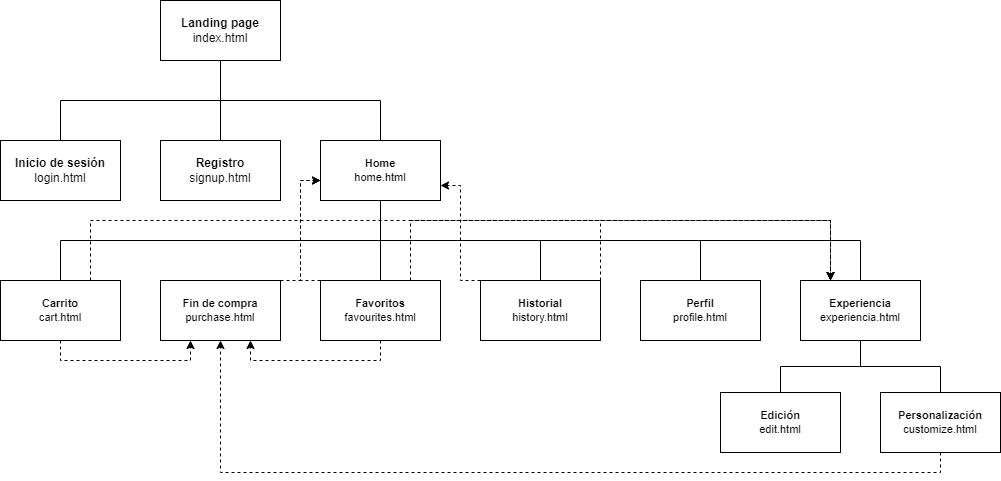

The diagram above was exported from draw.io. Its source (the exported page's mxGraphModel, read from the mxfile embedded in the PNG):
<mxGraphModel dx="1195" dy="670" grid="1" gridSize="10" guides="1" tooltips="1" connect="1" arrows="1" fold="1" page="1" pageScale="1" pageWidth="1169" pageHeight="827" math="0" shadow="0">
  <root>
    <mxCell id="0" />
    <mxCell id="1" parent="0" />
    <mxCell id="FkoOvif2wwRZ6UxXhrFN-19" style="edgeStyle=orthogonalEdgeStyle;shape=connector;rounded=0;orthogonalLoop=1;jettySize=auto;html=1;exitX=0.5;exitY=1;exitDx=0;exitDy=0;entryX=0.5;entryY=0;entryDx=0;entryDy=0;labelBackgroundColor=default;strokeColor=default;fontFamily=Helvetica;fontSize=11;fontColor=default;endArrow=none;endFill=0;" parent="1" source="FkoOvif2wwRZ6UxXhrFN-1" target="FkoOvif2wwRZ6UxXhrFN-2" edge="1">
      <mxGeometry relative="1" as="geometry" />
    </mxCell>
    <mxCell id="P97dTjZMZRE0yteRzfoD-3" style="edgeStyle=orthogonalEdgeStyle;rounded=0;orthogonalLoop=1;jettySize=auto;html=1;exitX=0.5;exitY=1;exitDx=0;exitDy=0;entryX=0.5;entryY=0;entryDx=0;entryDy=0;endArrow=none;endFill=0;" edge="1" parent="1" source="FkoOvif2wwRZ6UxXhrFN-1" target="P97dTjZMZRE0yteRzfoD-2">
      <mxGeometry relative="1" as="geometry" />
    </mxCell>
    <mxCell id="P97dTjZMZRE0yteRzfoD-5" style="edgeStyle=orthogonalEdgeStyle;shape=connector;rounded=0;orthogonalLoop=1;jettySize=auto;html=1;exitX=0.5;exitY=1;exitDx=0;exitDy=0;entryX=0.5;entryY=0;entryDx=0;entryDy=0;labelBackgroundColor=default;strokeColor=default;fontFamily=Helvetica;fontSize=11;fontColor=default;endArrow=none;endFill=0;" edge="1" parent="1" source="FkoOvif2wwRZ6UxXhrFN-1" target="P97dTjZMZRE0yteRzfoD-4">
      <mxGeometry relative="1" as="geometry" />
    </mxCell>
    <mxCell id="FkoOvif2wwRZ6UxXhrFN-1" value="&lt;b&gt;Landing page&lt;/b&gt;&lt;br&gt;index.html" style="rounded=0;whiteSpace=wrap;html=1;" parent="1" vertex="1">
      <mxGeometry x="200" y="40" width="120" height="60" as="geometry" />
    </mxCell>
    <mxCell id="FkoOvif2wwRZ6UxXhrFN-2" value="&lt;b&gt;Inicio de sesión&lt;/b&gt;&lt;br&gt;login.html" style="rounded=0;whiteSpace=wrap;html=1;" parent="1" vertex="1">
      <mxGeometry x="40" y="180" width="120" height="60" as="geometry" />
    </mxCell>
    <mxCell id="P97dTjZMZRE0yteRzfoD-2" value="&lt;b&gt;Registro&lt;br&gt;&lt;/b&gt;signup.html" style="rounded=0;whiteSpace=wrap;html=1;" vertex="1" parent="1">
      <mxGeometry x="200" y="180" width="120" height="60" as="geometry" />
    </mxCell>
    <mxCell id="P97dTjZMZRE0yteRzfoD-16" style="edgeStyle=orthogonalEdgeStyle;shape=connector;rounded=0;orthogonalLoop=1;jettySize=auto;html=1;exitX=0.5;exitY=1;exitDx=0;exitDy=0;entryX=0.5;entryY=0;entryDx=0;entryDy=0;labelBackgroundColor=default;strokeColor=default;fontFamily=Helvetica;fontSize=11;fontColor=default;endArrow=none;endFill=0;" edge="1" parent="1" source="P97dTjZMZRE0yteRzfoD-4" target="P97dTjZMZRE0yteRzfoD-12">
      <mxGeometry relative="1" as="geometry" />
    </mxCell>
    <mxCell id="P97dTjZMZRE0yteRzfoD-17" style="edgeStyle=orthogonalEdgeStyle;shape=connector;rounded=0;orthogonalLoop=1;jettySize=auto;html=1;exitX=0.5;exitY=1;exitDx=0;exitDy=0;entryX=0.5;entryY=0;entryDx=0;entryDy=0;labelBackgroundColor=default;strokeColor=default;fontFamily=Helvetica;fontSize=11;fontColor=default;endArrow=none;endFill=0;" edge="1" parent="1" source="P97dTjZMZRE0yteRzfoD-4" target="P97dTjZMZRE0yteRzfoD-13">
      <mxGeometry relative="1" as="geometry" />
    </mxCell>
    <mxCell id="P97dTjZMZRE0yteRzfoD-18" style="edgeStyle=orthogonalEdgeStyle;shape=connector;rounded=0;orthogonalLoop=1;jettySize=auto;html=1;exitX=0.5;exitY=1;exitDx=0;exitDy=0;entryX=0.5;entryY=0;entryDx=0;entryDy=0;labelBackgroundColor=default;strokeColor=default;fontFamily=Helvetica;fontSize=11;fontColor=default;endArrow=none;endFill=0;" edge="1" parent="1" source="P97dTjZMZRE0yteRzfoD-4" target="P97dTjZMZRE0yteRzfoD-14">
      <mxGeometry relative="1" as="geometry" />
    </mxCell>
    <mxCell id="P97dTjZMZRE0yteRzfoD-19" style="edgeStyle=orthogonalEdgeStyle;shape=connector;rounded=0;orthogonalLoop=1;jettySize=auto;html=1;exitX=0.5;exitY=1;exitDx=0;exitDy=0;entryX=0.5;entryY=0;entryDx=0;entryDy=0;labelBackgroundColor=default;strokeColor=default;fontFamily=Helvetica;fontSize=11;fontColor=default;endArrow=none;endFill=0;" edge="1" parent="1" source="P97dTjZMZRE0yteRzfoD-4" target="P97dTjZMZRE0yteRzfoD-15">
      <mxGeometry relative="1" as="geometry" />
    </mxCell>
    <mxCell id="P97dTjZMZRE0yteRzfoD-21" style="edgeStyle=orthogonalEdgeStyle;shape=connector;rounded=0;orthogonalLoop=1;jettySize=auto;html=1;exitX=0.5;exitY=1;exitDx=0;exitDy=0;entryX=0.5;entryY=0;entryDx=0;entryDy=0;labelBackgroundColor=default;strokeColor=default;fontFamily=Helvetica;fontSize=11;fontColor=default;endArrow=none;endFill=0;" edge="1" parent="1" source="P97dTjZMZRE0yteRzfoD-4" target="P97dTjZMZRE0yteRzfoD-6">
      <mxGeometry relative="1" as="geometry" />
    </mxCell>
    <mxCell id="P97dTjZMZRE0yteRzfoD-4" value="&lt;b&gt;Home&lt;/b&gt;&lt;br&gt;home.html" style="rounded=0;whiteSpace=wrap;html=1;fontFamily=Helvetica;fontSize=11;fontColor=default;" vertex="1" parent="1">
      <mxGeometry x="360" y="180" width="120" height="60" as="geometry" />
    </mxCell>
    <mxCell id="P97dTjZMZRE0yteRzfoD-9" style="edgeStyle=orthogonalEdgeStyle;shape=connector;rounded=0;orthogonalLoop=1;jettySize=auto;html=1;exitX=0.5;exitY=1;exitDx=0;exitDy=0;entryX=0.5;entryY=0;entryDx=0;entryDy=0;labelBackgroundColor=default;strokeColor=default;fontFamily=Helvetica;fontSize=11;fontColor=default;endArrow=none;endFill=0;" edge="1" parent="1" source="P97dTjZMZRE0yteRzfoD-6" target="P97dTjZMZRE0yteRzfoD-8">
      <mxGeometry relative="1" as="geometry" />
    </mxCell>
    <mxCell id="P97dTjZMZRE0yteRzfoD-11" style="edgeStyle=orthogonalEdgeStyle;shape=connector;rounded=0;orthogonalLoop=1;jettySize=auto;html=1;exitX=0.5;exitY=1;exitDx=0;exitDy=0;entryX=0.5;entryY=0;entryDx=0;entryDy=0;labelBackgroundColor=default;strokeColor=default;fontFamily=Helvetica;fontSize=11;fontColor=default;endArrow=none;endFill=0;" edge="1" parent="1" source="P97dTjZMZRE0yteRzfoD-6" target="P97dTjZMZRE0yteRzfoD-10">
      <mxGeometry relative="1" as="geometry" />
    </mxCell>
    <mxCell id="P97dTjZMZRE0yteRzfoD-6" value="&lt;b&gt;Experiencia&lt;/b&gt;&lt;br&gt;experiencia.html" style="rounded=0;whiteSpace=wrap;html=1;fontFamily=Helvetica;fontSize=11;fontColor=default;" vertex="1" parent="1">
      <mxGeometry x="840" y="320" width="120" height="60" as="geometry" />
    </mxCell>
    <mxCell id="P97dTjZMZRE0yteRzfoD-8" value="&lt;b&gt;Edición&lt;/b&gt;&lt;br&gt;edit.html" style="rounded=0;whiteSpace=wrap;html=1;fontFamily=Helvetica;fontSize=11;fontColor=default;" vertex="1" parent="1">
      <mxGeometry x="760" y="432" width="120" height="60" as="geometry" />
    </mxCell>
    <mxCell id="P97dTjZMZRE0yteRzfoD-35" style="edgeStyle=orthogonalEdgeStyle;shape=connector;rounded=0;orthogonalLoop=1;jettySize=auto;html=1;exitX=0.5;exitY=1;exitDx=0;exitDy=0;dashed=1;labelBackgroundColor=default;strokeColor=default;fontFamily=Helvetica;fontSize=11;fontColor=default;endArrow=classic;endFill=1;entryX=0.5;entryY=1;entryDx=0;entryDy=0;" edge="1" parent="1" source="P97dTjZMZRE0yteRzfoD-10" target="P97dTjZMZRE0yteRzfoD-22">
      <mxGeometry relative="1" as="geometry">
        <mxPoint x="260" y="410" as="targetPoint" />
      </mxGeometry>
    </mxCell>
    <mxCell id="P97dTjZMZRE0yteRzfoD-10" value="&lt;b&gt;Personalización&lt;/b&gt;&lt;br&gt;customize.html" style="rounded=0;whiteSpace=wrap;html=1;fontFamily=Helvetica;fontSize=11;fontColor=default;" vertex="1" parent="1">
      <mxGeometry x="920" y="432" width="120" height="60" as="geometry" />
    </mxCell>
    <mxCell id="P97dTjZMZRE0yteRzfoD-23" style="edgeStyle=orthogonalEdgeStyle;shape=connector;rounded=0;orthogonalLoop=1;jettySize=auto;html=1;exitX=0.5;exitY=1;exitDx=0;exitDy=0;entryX=0.25;entryY=1;entryDx=0;entryDy=0;labelBackgroundColor=default;strokeColor=default;fontFamily=Helvetica;fontSize=11;fontColor=default;endArrow=classic;endFill=1;dashed=1;" edge="1" parent="1" source="P97dTjZMZRE0yteRzfoD-12" target="P97dTjZMZRE0yteRzfoD-22">
      <mxGeometry relative="1" as="geometry" />
    </mxCell>
    <mxCell id="P97dTjZMZRE0yteRzfoD-30" style="edgeStyle=orthogonalEdgeStyle;shape=connector;rounded=0;orthogonalLoop=1;jettySize=auto;html=1;exitX=0.75;exitY=0;exitDx=0;exitDy=0;entryX=0.25;entryY=0;entryDx=0;entryDy=0;labelBackgroundColor=default;strokeColor=default;fontFamily=Helvetica;fontSize=11;fontColor=default;endArrow=classic;endFill=1;dashed=1;" edge="1" parent="1" source="P97dTjZMZRE0yteRzfoD-12" target="P97dTjZMZRE0yteRzfoD-6">
      <mxGeometry relative="1" as="geometry">
        <Array as="points">
          <mxPoint x="130" y="260" />
          <mxPoint x="870" y="260" />
        </Array>
      </mxGeometry>
    </mxCell>
    <mxCell id="P97dTjZMZRE0yteRzfoD-12" value="&lt;b&gt;Carrito&lt;/b&gt;&lt;br&gt;cart.html" style="rounded=0;whiteSpace=wrap;html=1;fontFamily=Helvetica;fontSize=11;fontColor=default;" vertex="1" parent="1">
      <mxGeometry x="40" y="320" width="120" height="60" as="geometry" />
    </mxCell>
    <mxCell id="P97dTjZMZRE0yteRzfoD-25" style="edgeStyle=orthogonalEdgeStyle;shape=connector;rounded=0;orthogonalLoop=1;jettySize=auto;html=1;exitX=0.5;exitY=1;exitDx=0;exitDy=0;entryX=0.75;entryY=1;entryDx=0;entryDy=0;labelBackgroundColor=default;strokeColor=default;fontFamily=Helvetica;fontSize=11;fontColor=default;endArrow=classic;endFill=1;dashed=1;" edge="1" parent="1" source="P97dTjZMZRE0yteRzfoD-13" target="P97dTjZMZRE0yteRzfoD-22">
      <mxGeometry relative="1" as="geometry" />
    </mxCell>
    <mxCell id="P97dTjZMZRE0yteRzfoD-29" style="edgeStyle=orthogonalEdgeStyle;shape=connector;rounded=0;orthogonalLoop=1;jettySize=auto;html=1;exitX=0.75;exitY=0;exitDx=0;exitDy=0;entryX=0.25;entryY=0;entryDx=0;entryDy=0;labelBackgroundColor=default;strokeColor=default;fontFamily=Helvetica;fontSize=11;fontColor=default;endArrow=classic;endFill=1;dashed=1;" edge="1" parent="1" source="P97dTjZMZRE0yteRzfoD-13" target="P97dTjZMZRE0yteRzfoD-6">
      <mxGeometry relative="1" as="geometry">
        <Array as="points">
          <mxPoint x="450" y="260" />
          <mxPoint x="870" y="260" />
        </Array>
      </mxGeometry>
    </mxCell>
    <mxCell id="P97dTjZMZRE0yteRzfoD-32" style="edgeStyle=orthogonalEdgeStyle;shape=connector;rounded=0;orthogonalLoop=1;jettySize=auto;html=1;exitX=0;exitY=0;exitDx=0;exitDy=0;dashed=1;labelBackgroundColor=default;strokeColor=default;fontFamily=Helvetica;fontSize=11;fontColor=default;endArrow=classic;endFill=1;" edge="1" parent="1" source="P97dTjZMZRE0yteRzfoD-13">
      <mxGeometry relative="1" as="geometry">
        <mxPoint x="360" y="220" as="targetPoint" />
        <Array as="points">
          <mxPoint x="340" y="320" />
          <mxPoint x="340" y="220" />
        </Array>
      </mxGeometry>
    </mxCell>
    <mxCell id="P97dTjZMZRE0yteRzfoD-13" value="&lt;b&gt;Favoritos&lt;/b&gt;&lt;br&gt;favourites.html" style="rounded=0;whiteSpace=wrap;html=1;fontFamily=Helvetica;fontSize=11;fontColor=default;" vertex="1" parent="1">
      <mxGeometry x="360" y="320" width="120" height="60" as="geometry" />
    </mxCell>
    <mxCell id="P97dTjZMZRE0yteRzfoD-33" style="edgeStyle=orthogonalEdgeStyle;shape=connector;rounded=0;orthogonalLoop=1;jettySize=auto;html=1;exitX=0;exitY=0;exitDx=0;exitDy=0;entryX=1;entryY=0.75;entryDx=0;entryDy=0;dashed=1;labelBackgroundColor=default;strokeColor=default;fontFamily=Helvetica;fontSize=11;fontColor=default;endArrow=classic;endFill=1;" edge="1" parent="1" source="P97dTjZMZRE0yteRzfoD-14" target="P97dTjZMZRE0yteRzfoD-4">
      <mxGeometry relative="1" as="geometry">
        <Array as="points">
          <mxPoint x="500" y="320" />
          <mxPoint x="500" y="225" />
        </Array>
      </mxGeometry>
    </mxCell>
    <mxCell id="P97dTjZMZRE0yteRzfoD-34" style="edgeStyle=orthogonalEdgeStyle;shape=connector;rounded=0;orthogonalLoop=1;jettySize=auto;html=1;exitX=1;exitY=0;exitDx=0;exitDy=0;entryX=0.25;entryY=0;entryDx=0;entryDy=0;dashed=1;labelBackgroundColor=default;strokeColor=default;fontFamily=Helvetica;fontSize=11;fontColor=default;endArrow=classic;endFill=1;" edge="1" parent="1" source="P97dTjZMZRE0yteRzfoD-14" target="P97dTjZMZRE0yteRzfoD-6">
      <mxGeometry relative="1" as="geometry">
        <Array as="points">
          <mxPoint x="640" y="260" />
          <mxPoint x="870" y="260" />
        </Array>
      </mxGeometry>
    </mxCell>
    <mxCell id="P97dTjZMZRE0yteRzfoD-14" value="&lt;b&gt;Historial&lt;/b&gt;&lt;br&gt;history.html" style="rounded=0;whiteSpace=wrap;html=1;fontFamily=Helvetica;fontSize=11;fontColor=default;" vertex="1" parent="1">
      <mxGeometry x="520" y="320" width="120" height="60" as="geometry" />
    </mxCell>
    <mxCell id="P97dTjZMZRE0yteRzfoD-15" value="&lt;b&gt;Perfil&lt;/b&gt;&lt;br&gt;profile.html" style="rounded=0;whiteSpace=wrap;html=1;fontFamily=Helvetica;fontSize=11;fontColor=default;" vertex="1" parent="1">
      <mxGeometry x="680" y="320" width="120" height="60" as="geometry" />
    </mxCell>
    <mxCell id="P97dTjZMZRE0yteRzfoD-31" style="edgeStyle=orthogonalEdgeStyle;shape=connector;rounded=0;orthogonalLoop=1;jettySize=auto;html=1;exitX=1;exitY=0;exitDx=0;exitDy=0;entryX=0;entryY=0.667;entryDx=0;entryDy=0;entryPerimeter=0;dashed=1;labelBackgroundColor=default;strokeColor=default;fontFamily=Helvetica;fontSize=11;fontColor=default;endArrow=classic;endFill=1;" edge="1" parent="1" source="P97dTjZMZRE0yteRzfoD-22" target="P97dTjZMZRE0yteRzfoD-4">
      <mxGeometry relative="1" as="geometry">
        <Array as="points">
          <mxPoint x="340" y="320" />
          <mxPoint x="340" y="220" />
        </Array>
      </mxGeometry>
    </mxCell>
    <mxCell id="P97dTjZMZRE0yteRzfoD-22" value="&lt;b&gt;Fin de compra&lt;/b&gt;&lt;br&gt;purchase.html" style="rounded=0;whiteSpace=wrap;html=1;fontFamily=Helvetica;fontSize=11;fontColor=default;" vertex="1" parent="1">
      <mxGeometry x="200" y="320" width="120" height="60" as="geometry" />
    </mxCell>
  </root>
</mxGraphModel>